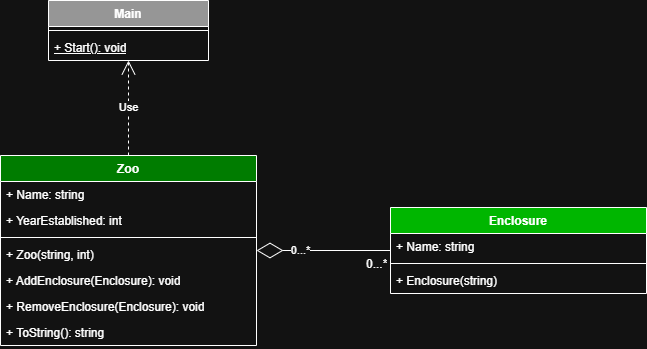

The diagram above was exported from draw.io. Its source (the exported page's mxGraphModel, read from the mxfile embedded in the PNG):
<mxGraphModel dx="1259" dy="689" grid="1" gridSize="10" guides="1" tooltips="1" connect="1" arrows="1" fold="1" page="1" pageScale="1" pageWidth="827" pageHeight="1169" math="0" shadow="0">
  <root>
    <mxCell id="0" />
    <mxCell id="1" parent="0" />
    <mxCell id="Vxi2x9GArLoDVJmGySNM-1" parent="1" style="swimlane;fontStyle=1;align=center;verticalAlign=top;childLayout=stackLayout;horizontal=1;startSize=26;horizontalStack=0;resizeParent=1;resizeParentMax=0;resizeLast=0;collapsible=1;marginBottom=0;whiteSpace=wrap;html=1;fillColor=light-dark(#FFFFFF,#969696);" value="Main" vertex="1">
      <mxGeometry height="60" width="160" x="128" y="240" as="geometry" />
    </mxCell>
    <mxCell id="Vxi2x9GArLoDVJmGySNM-3" parent="Vxi2x9GArLoDVJmGySNM-1" style="line;strokeWidth=1;fillColor=none;align=left;verticalAlign=middle;spacingTop=-1;spacingLeft=3;spacingRight=3;rotatable=0;labelPosition=right;points=[];portConstraint=eastwest;strokeColor=inherit;" value="" vertex="1">
      <mxGeometry height="8" width="160" y="26" as="geometry" />
    </mxCell>
    <mxCell id="Vxi2x9GArLoDVJmGySNM-4" parent="Vxi2x9GArLoDVJmGySNM-1" style="text;strokeColor=none;fillColor=none;align=left;verticalAlign=top;spacingLeft=4;spacingRight=4;overflow=hidden;rotatable=0;points=[[0,0.5],[1,0.5]];portConstraint=eastwest;whiteSpace=wrap;html=1;" value="&lt;u&gt;+ Start(): void&lt;/u&gt;" vertex="1">
      <mxGeometry height="26" width="160" y="34" as="geometry" />
    </mxCell>
    <mxCell id="Vxi2x9GArLoDVJmGySNM-5" parent="1" style="swimlane;fontStyle=1;align=center;verticalAlign=top;childLayout=stackLayout;horizontal=1;startSize=26;horizontalStack=0;resizeParent=1;resizeParentMax=0;resizeLast=0;collapsible=1;marginBottom=0;whiteSpace=wrap;html=1;fillColor=light-dark(#FFFFFF,#00B600);" value="Enclosure" vertex="1">
      <mxGeometry height="86" width="256" x="470" y="447" as="geometry" />
    </mxCell>
    <mxCell id="Vxi2x9GArLoDVJmGySNM-6" parent="Vxi2x9GArLoDVJmGySNM-5" style="text;strokeColor=none;fillColor=none;align=left;verticalAlign=top;spacingLeft=4;spacingRight=4;overflow=hidden;rotatable=0;points=[[0,0.5],[1,0.5]];portConstraint=eastwest;whiteSpace=wrap;html=1;" value="+ Name: string" vertex="1">
      <mxGeometry height="26" width="256" y="26" as="geometry" />
    </mxCell>
    <mxCell id="Vxi2x9GArLoDVJmGySNM-7" parent="Vxi2x9GArLoDVJmGySNM-5" style="line;strokeWidth=1;fillColor=none;align=left;verticalAlign=middle;spacingTop=-1;spacingLeft=3;spacingRight=3;rotatable=0;labelPosition=right;points=[];portConstraint=eastwest;strokeColor=inherit;" value="" vertex="1">
      <mxGeometry height="8" width="256" y="52" as="geometry" />
    </mxCell>
    <mxCell id="Vxi2x9GArLoDVJmGySNM-8" parent="Vxi2x9GArLoDVJmGySNM-5" style="text;strokeColor=none;fillColor=none;align=left;verticalAlign=top;spacingLeft=4;spacingRight=4;overflow=hidden;rotatable=0;points=[[0,0.5],[1,0.5]];portConstraint=eastwest;whiteSpace=wrap;html=1;" value="+ Enclosure(string)" vertex="1">
      <mxGeometry height="26" width="256" y="60" as="geometry" />
    </mxCell>
    <mxCell id="Vxi2x9GArLoDVJmGySNM-13" parent="1" style="swimlane;fontStyle=1;align=center;verticalAlign=top;childLayout=stackLayout;horizontal=1;startSize=26;horizontalStack=0;resizeParent=1;resizeParentMax=0;resizeLast=0;collapsible=1;marginBottom=0;whiteSpace=wrap;html=1;fillColor=light-dark(#FFFFFF,#007C00);" value="Zoo" vertex="1">
      <mxGeometry height="190" width="256" x="80" y="395" as="geometry" />
    </mxCell>
    <mxCell id="Vxi2x9GArLoDVJmGySNM-14" parent="Vxi2x9GArLoDVJmGySNM-13" style="text;strokeColor=none;fillColor=none;align=left;verticalAlign=top;spacingLeft=4;spacingRight=4;overflow=hidden;rotatable=0;points=[[0,0.5],[1,0.5]];portConstraint=eastwest;whiteSpace=wrap;html=1;" value="+ Name: string" vertex="1">
      <mxGeometry height="26" width="256" y="26" as="geometry" />
    </mxCell>
    <mxCell id="Vxi2x9GArLoDVJmGySNM-15" parent="Vxi2x9GArLoDVJmGySNM-13" style="text;strokeColor=none;fillColor=none;align=left;verticalAlign=top;spacingLeft=4;spacingRight=4;overflow=hidden;rotatable=0;points=[[0,0.5],[1,0.5]];portConstraint=eastwest;whiteSpace=wrap;html=1;" value="+ YearEstablished: int" vertex="1">
      <mxGeometry height="26" width="256" y="52" as="geometry" />
    </mxCell>
    <mxCell id="Vxi2x9GArLoDVJmGySNM-16" parent="Vxi2x9GArLoDVJmGySNM-13" style="line;strokeWidth=1;fillColor=none;align=left;verticalAlign=middle;spacingTop=-1;spacingLeft=3;spacingRight=3;rotatable=0;labelPosition=right;points=[];portConstraint=eastwest;strokeColor=inherit;" value="" vertex="1">
      <mxGeometry height="8" width="256" y="78" as="geometry" />
    </mxCell>
    <mxCell id="Vxi2x9GArLoDVJmGySNM-17" parent="Vxi2x9GArLoDVJmGySNM-13" style="text;strokeColor=none;fillColor=none;align=left;verticalAlign=top;spacingLeft=4;spacingRight=4;overflow=hidden;rotatable=0;points=[[0,0.5],[1,0.5]];portConstraint=eastwest;whiteSpace=wrap;html=1;" value="+ Zoo(string, int)" vertex="1">
      <mxGeometry height="26" width="256" y="86" as="geometry" />
    </mxCell>
    <mxCell id="Vxi2x9GArLoDVJmGySNM-18" parent="Vxi2x9GArLoDVJmGySNM-13" style="text;strokeColor=none;fillColor=none;align=left;verticalAlign=top;spacingLeft=4;spacingRight=4;overflow=hidden;rotatable=0;points=[[0,0.5],[1,0.5]];portConstraint=eastwest;whiteSpace=wrap;html=1;" value="+ AddEnclosure(Enclosure): void" vertex="1">
      <mxGeometry height="26" width="256" y="112" as="geometry" />
    </mxCell>
    <mxCell id="Vxi2x9GArLoDVJmGySNM-19" parent="Vxi2x9GArLoDVJmGySNM-13" style="text;strokeColor=none;fillColor=none;align=left;verticalAlign=top;spacingLeft=4;spacingRight=4;overflow=hidden;rotatable=0;points=[[0,0.5],[1,0.5]];portConstraint=eastwest;whiteSpace=wrap;html=1;" value="+ RemoveEnclosure(Enclosure): void" vertex="1">
      <mxGeometry height="26" width="256" y="138" as="geometry" />
    </mxCell>
    <mxCell id="Vxi2x9GArLoDVJmGySNM-20" parent="Vxi2x9GArLoDVJmGySNM-13" style="text;strokeColor=none;fillColor=none;align=left;verticalAlign=top;spacingLeft=4;spacingRight=4;overflow=hidden;rotatable=0;points=[[0,0.5],[1,0.5]];portConstraint=eastwest;whiteSpace=wrap;html=1;" value="+ ToString(): string" vertex="1">
      <mxGeometry height="26" width="256" y="164" as="geometry" />
    </mxCell>
    <mxCell id="Vxi2x9GArLoDVJmGySNM-21" edge="1" parent="1" source="Vxi2x9GArLoDVJmGySNM-5" style="endArrow=diamondThin;endFill=0;endSize=24;html=1;rounded=0;" target="Vxi2x9GArLoDVJmGySNM-13" value="0...*">
      <mxGeometry relative="1" width="160" x="0.3433" as="geometry">
        <mxPoint as="offset" />
        <mxPoint x="380" y="560" as="sourcePoint" />
        <mxPoint x="540" y="560" as="targetPoint" />
      </mxGeometry>
    </mxCell>
    <mxCell id="Vxi2x9GArLoDVJmGySNM-25" parent="1" style="text;strokeColor=none;fillColor=none;align=left;verticalAlign=top;spacingLeft=4;spacingRight=4;overflow=hidden;rotatable=0;points=[[0,0.5],[1,0.5]];portConstraint=eastwest;whiteSpace=wrap;html=1;" value="0...*" vertex="1">
      <mxGeometry height="30" width="36" x="440" y="490" as="geometry" />
    </mxCell>
    <mxCell id="Vxi2x9GArLoDVJmGySNM-26" edge="1" parent="1" source="Vxi2x9GArLoDVJmGySNM-13" style="endArrow=open;endSize=12;dashed=1;html=1;rounded=0;" target="Vxi2x9GArLoDVJmGySNM-1" value="Use">
      <mxGeometry relative="1" width="160" as="geometry">
        <mxPoint x="460" y="380" as="sourcePoint" />
        <mxPoint x="620" y="380" as="targetPoint" />
      </mxGeometry>
    </mxCell>
  </root>
</mxGraphModel>